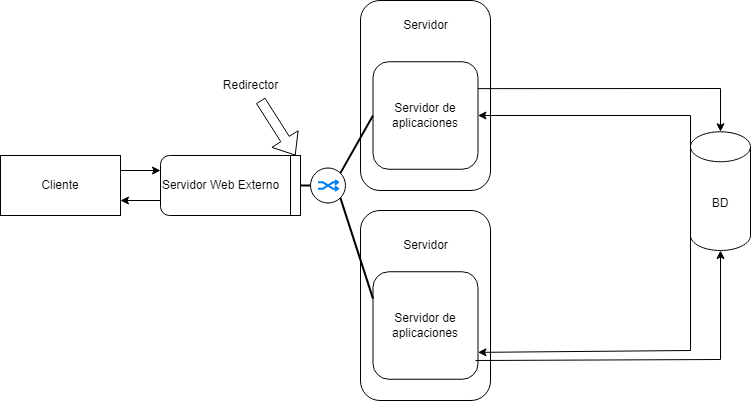

The diagram above was exported from draw.io. Its source (the exported page's mxGraphModel, read from the mxfile embedded in the PNG):
<mxGraphModel dx="1393" dy="766" grid="1" gridSize="10" guides="1" tooltips="1" connect="1" arrows="1" fold="1" page="1" pageScale="1" pageWidth="827" pageHeight="1169" math="0" shadow="0">
  <root>
    <mxCell id="0" />
    <mxCell id="1" parent="0" />
    <mxCell id="Gih_mv5WEnb75B3wAW9Y-1" value="Cliente" style="rounded=0;whiteSpace=wrap;html=1;" vertex="1" parent="1">
      <mxGeometry x="10" y="205" width="120" height="60" as="geometry" />
    </mxCell>
    <mxCell id="Gih_mv5WEnb75B3wAW9Y-2" value="" style="rounded=1;whiteSpace=wrap;html=1;" vertex="1" parent="1">
      <mxGeometry x="170" y="205" width="140" height="60" as="geometry" />
    </mxCell>
    <mxCell id="Gih_mv5WEnb75B3wAW9Y-3" value="" style="rounded=1;whiteSpace=wrap;html=1;" vertex="1" parent="1">
      <mxGeometry x="370" y="50" width="130" height="190" as="geometry" />
    </mxCell>
    <mxCell id="Gih_mv5WEnb75B3wAW9Y-4" value="" style="rounded=1;whiteSpace=wrap;html=1;" vertex="1" parent="1">
      <mxGeometry x="382.5" y="111.25" width="105" height="107.5" as="geometry" />
    </mxCell>
    <mxCell id="Gih_mv5WEnb75B3wAW9Y-5" value="BD" style="shape=cylinder3;whiteSpace=wrap;html=1;boundedLbl=1;backgroundOutline=1;size=15;" vertex="1" parent="1">
      <mxGeometry x="700" y="181.25" width="60" height="118.75" as="geometry" />
    </mxCell>
    <mxCell id="Gih_mv5WEnb75B3wAW9Y-6" value="Servidor de aplicaciones" style="text;html=1;strokeColor=none;fillColor=none;align=center;verticalAlign=middle;whiteSpace=wrap;rounded=0;" vertex="1" parent="1">
      <mxGeometry x="405" y="150" width="60" height="30" as="geometry" />
    </mxCell>
    <mxCell id="Gih_mv5WEnb75B3wAW9Y-7" value="Servidor" style="text;html=1;align=center;verticalAlign=middle;resizable=0;points=[];autosize=1;strokeColor=none;fillColor=none;" vertex="1" parent="1">
      <mxGeometry x="400" y="60" width="70" height="30" as="geometry" />
    </mxCell>
    <mxCell id="Gih_mv5WEnb75B3wAW9Y-8" value="Servidor Web Externo" style="text;html=1;align=center;verticalAlign=middle;resizable=0;points=[];autosize=1;strokeColor=none;fillColor=none;" vertex="1" parent="1">
      <mxGeometry x="160" y="220" width="140" height="30" as="geometry" />
    </mxCell>
    <mxCell id="Gih_mv5WEnb75B3wAW9Y-10" value="" style="rounded=0;whiteSpace=wrap;html=1;" vertex="1" parent="1">
      <mxGeometry x="300" y="205" width="10" height="60" as="geometry" />
    </mxCell>
    <mxCell id="Gih_mv5WEnb75B3wAW9Y-11" value="Redirector" style="text;html=1;align=center;verticalAlign=middle;resizable=0;points=[];autosize=1;strokeColor=none;fillColor=none;" vertex="1" parent="1">
      <mxGeometry x="220" y="120" width="80" height="30" as="geometry" />
    </mxCell>
    <mxCell id="Gih_mv5WEnb75B3wAW9Y-12" value="" style="shape=flexArrow;endArrow=classic;html=1;rounded=0;entryX=0.5;entryY=0;entryDx=0;entryDy=0;" edge="1" parent="1" target="Gih_mv5WEnb75B3wAW9Y-10">
      <mxGeometry width="50" height="50" relative="1" as="geometry">
        <mxPoint x="270" y="150" as="sourcePoint" />
        <mxPoint x="230" y="70" as="targetPoint" />
      </mxGeometry>
    </mxCell>
    <mxCell id="Gih_mv5WEnb75B3wAW9Y-13" value="" style="endArrow=classic;html=1;rounded=0;exitX=1;exitY=0.25;exitDx=0;exitDy=0;entryX=0;entryY=0.25;entryDx=0;entryDy=0;" edge="1" parent="1" source="Gih_mv5WEnb75B3wAW9Y-1" target="Gih_mv5WEnb75B3wAW9Y-2">
      <mxGeometry width="50" height="50" relative="1" as="geometry">
        <mxPoint x="160" y="320" as="sourcePoint" />
        <mxPoint x="210" y="270" as="targetPoint" />
      </mxGeometry>
    </mxCell>
    <mxCell id="Gih_mv5WEnb75B3wAW9Y-15" value="" style="endArrow=classic;html=1;rounded=0;entryX=0.5;entryY=0;entryDx=0;entryDy=0;entryPerimeter=0;exitX=1;exitY=0.25;exitDx=0;exitDy=0;" edge="1" parent="1" source="Gih_mv5WEnb75B3wAW9Y-4" target="Gih_mv5WEnb75B3wAW9Y-5">
      <mxGeometry width="50" height="50" relative="1" as="geometry">
        <mxPoint x="530" y="140" as="sourcePoint" />
        <mxPoint x="540" y="230" as="targetPoint" />
        <Array as="points">
          <mxPoint x="730" y="138" />
        </Array>
      </mxGeometry>
    </mxCell>
    <mxCell id="Gih_mv5WEnb75B3wAW9Y-17" value="" style="endArrow=classic;html=1;rounded=0;exitX=0;exitY=0;exitDx=0;exitDy=15;exitPerimeter=0;entryX=1;entryY=0.5;entryDx=0;entryDy=0;" edge="1" parent="1" source="Gih_mv5WEnb75B3wAW9Y-5" target="Gih_mv5WEnb75B3wAW9Y-4">
      <mxGeometry width="50" height="50" relative="1" as="geometry">
        <mxPoint x="440" y="330" as="sourcePoint" />
        <mxPoint x="560" y="170" as="targetPoint" />
        <Array as="points">
          <mxPoint x="700" y="165" />
        </Array>
      </mxGeometry>
    </mxCell>
    <mxCell id="Gih_mv5WEnb75B3wAW9Y-19" value="" style="endArrow=classic;html=1;rounded=0;entryX=1;entryY=0.75;entryDx=0;entryDy=0;exitX=0;exitY=0.75;exitDx=0;exitDy=0;" edge="1" parent="1" source="Gih_mv5WEnb75B3wAW9Y-2" target="Gih_mv5WEnb75B3wAW9Y-1">
      <mxGeometry width="50" height="50" relative="1" as="geometry">
        <mxPoint x="150" y="350" as="sourcePoint" />
        <mxPoint x="180" y="280" as="targetPoint" />
      </mxGeometry>
    </mxCell>
    <mxCell id="Gih_mv5WEnb75B3wAW9Y-21" value="" style="rounded=1;whiteSpace=wrap;html=1;" vertex="1" parent="1">
      <mxGeometry x="370" y="260" width="130" height="190" as="geometry" />
    </mxCell>
    <mxCell id="Gih_mv5WEnb75B3wAW9Y-22" value="" style="rounded=1;whiteSpace=wrap;html=1;" vertex="1" parent="1">
      <mxGeometry x="382.5" y="321.25" width="105" height="107.5" as="geometry" />
    </mxCell>
    <mxCell id="Gih_mv5WEnb75B3wAW9Y-24" value="Servidor de aplicaciones" style="text;html=1;strokeColor=none;fillColor=none;align=center;verticalAlign=middle;whiteSpace=wrap;rounded=0;" vertex="1" parent="1">
      <mxGeometry x="405" y="360" width="60" height="30" as="geometry" />
    </mxCell>
    <mxCell id="Gih_mv5WEnb75B3wAW9Y-25" value="Servidor" style="text;html=1;align=center;verticalAlign=middle;resizable=0;points=[];autosize=1;strokeColor=none;fillColor=none;" vertex="1" parent="1">
      <mxGeometry x="400" y="280" width="70" height="30" as="geometry" />
    </mxCell>
    <mxCell id="Gih_mv5WEnb75B3wAW9Y-26" value="" style="endArrow=classic;html=1;rounded=0;entryX=0.5;entryY=1;entryDx=0;entryDy=0;entryPerimeter=0;" edge="1" target="Gih_mv5WEnb75B3wAW9Y-5" parent="1">
      <mxGeometry width="50" height="50" relative="1" as="geometry">
        <mxPoint x="485" y="410" as="sourcePoint" />
        <mxPoint x="735" y="408.75" as="targetPoint" />
        <Array as="points">
          <mxPoint x="730" y="409" />
        </Array>
      </mxGeometry>
    </mxCell>
    <mxCell id="Gih_mv5WEnb75B3wAW9Y-27" value="" style="endArrow=classic;html=1;rounded=0;entryX=1;entryY=0.75;entryDx=0;entryDy=0;exitX=0;exitY=1;exitDx=0;exitDy=-15;exitPerimeter=0;" edge="1" source="Gih_mv5WEnb75B3wAW9Y-5" target="Gih_mv5WEnb75B3wAW9Y-22" parent="1">
      <mxGeometry width="50" height="50" relative="1" as="geometry">
        <mxPoint x="720" y="330" as="sourcePoint" />
        <mxPoint x="485" y="463" as="targetPoint" />
        <Array as="points">
          <mxPoint x="700" y="400" />
        </Array>
      </mxGeometry>
    </mxCell>
    <mxCell id="Gih_mv5WEnb75B3wAW9Y-32" value="" style="ellipse;whiteSpace=wrap;html=1;aspect=fixed;" vertex="1" parent="1">
      <mxGeometry x="320" y="217.5" width="35" height="35" as="geometry" />
    </mxCell>
    <mxCell id="Gih_mv5WEnb75B3wAW9Y-35" value="" style="html=1;verticalLabelPosition=bottom;align=center;labelBackgroundColor=#ffffff;verticalAlign=top;strokeWidth=2;strokeColor=#0080F0;shadow=0;dashed=0;shape=mxgraph.ios7.icons.shuffle;pointerEvents=1" vertex="1" parent="1">
      <mxGeometry x="327.5" y="229.5" width="20" height="11" as="geometry" />
    </mxCell>
    <mxCell id="Gih_mv5WEnb75B3wAW9Y-38" value="" style="endArrow=none;html=1;rounded=0;strokeWidth=2;exitX=1;exitY=0;exitDx=0;exitDy=0;entryX=0;entryY=0.5;entryDx=0;entryDy=0;" edge="1" parent="1" source="Gih_mv5WEnb75B3wAW9Y-32" target="Gih_mv5WEnb75B3wAW9Y-4">
      <mxGeometry width="50" height="50" relative="1" as="geometry">
        <mxPoint x="370" y="267.5" as="sourcePoint" />
        <mxPoint x="420" y="217.5" as="targetPoint" />
      </mxGeometry>
    </mxCell>
    <mxCell id="Gih_mv5WEnb75B3wAW9Y-39" value="" style="endArrow=none;html=1;rounded=0;strokeWidth=2;exitX=1;exitY=1;exitDx=0;exitDy=0;entryX=0;entryY=0.25;entryDx=0;entryDy=0;" edge="1" parent="1" source="Gih_mv5WEnb75B3wAW9Y-32" target="Gih_mv5WEnb75B3wAW9Y-22">
      <mxGeometry width="50" height="50" relative="1" as="geometry">
        <mxPoint x="360" y="233" as="sourcePoint" />
        <mxPoint x="393" y="175" as="targetPoint" />
      </mxGeometry>
    </mxCell>
    <mxCell id="Gih_mv5WEnb75B3wAW9Y-40" value="" style="endArrow=none;html=1;rounded=0;strokeWidth=2;exitX=1;exitY=0.5;exitDx=0;exitDy=0;entryX=0;entryY=0.5;entryDx=0;entryDy=0;" edge="1" parent="1" source="Gih_mv5WEnb75B3wAW9Y-10" target="Gih_mv5WEnb75B3wAW9Y-32">
      <mxGeometry width="50" height="50" relative="1" as="geometry">
        <mxPoint x="360" y="257" as="sourcePoint" />
        <mxPoint x="393" y="358" as="targetPoint" />
      </mxGeometry>
    </mxCell>
  </root>
</mxGraphModel>